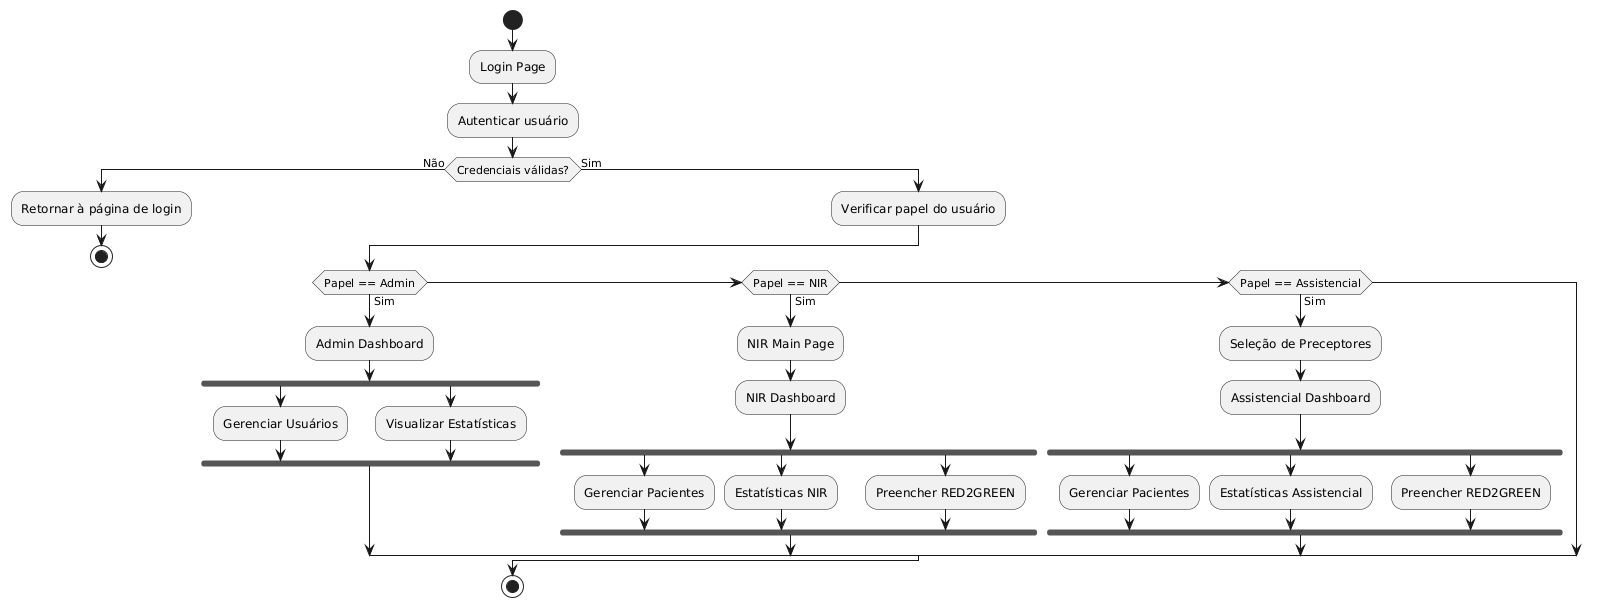

The diagram above was rendered by PlantUML. Its source (embedded in the PNG):
@startuml
start

:Login Page;

:Autenticar usuário;

if (Credenciais válidas?) then (Não)
  :Retornar à página de login;
  stop
else (Sim)
  :Verificar papel do usuário;
  
  if (Papel == Admin) then (Sim)
    :Admin Dashboard;
    fork
      :Gerenciar Usuários;
    fork again
      :Visualizar Estatísticas;
    end fork
  else if (Papel == NIR) then (Sim)
    :NIR Main Page;
    :NIR Dashboard;
    fork
      :Gerenciar Pacientes;
    fork again
      :Estatísticas NIR;
    fork again
      :Preencher RED2GREEN;
    end fork
  else if (Papel == Assistencial) then (Sim)
    :Seleção de Preceptores;
    :Assistencial Dashboard;
    fork
      :Gerenciar Pacientes;
    fork again
      :Estatísticas Assistencial;
    fork again
      :Preencher RED2GREEN;
    end fork
  endif
endif

stop
@enduml